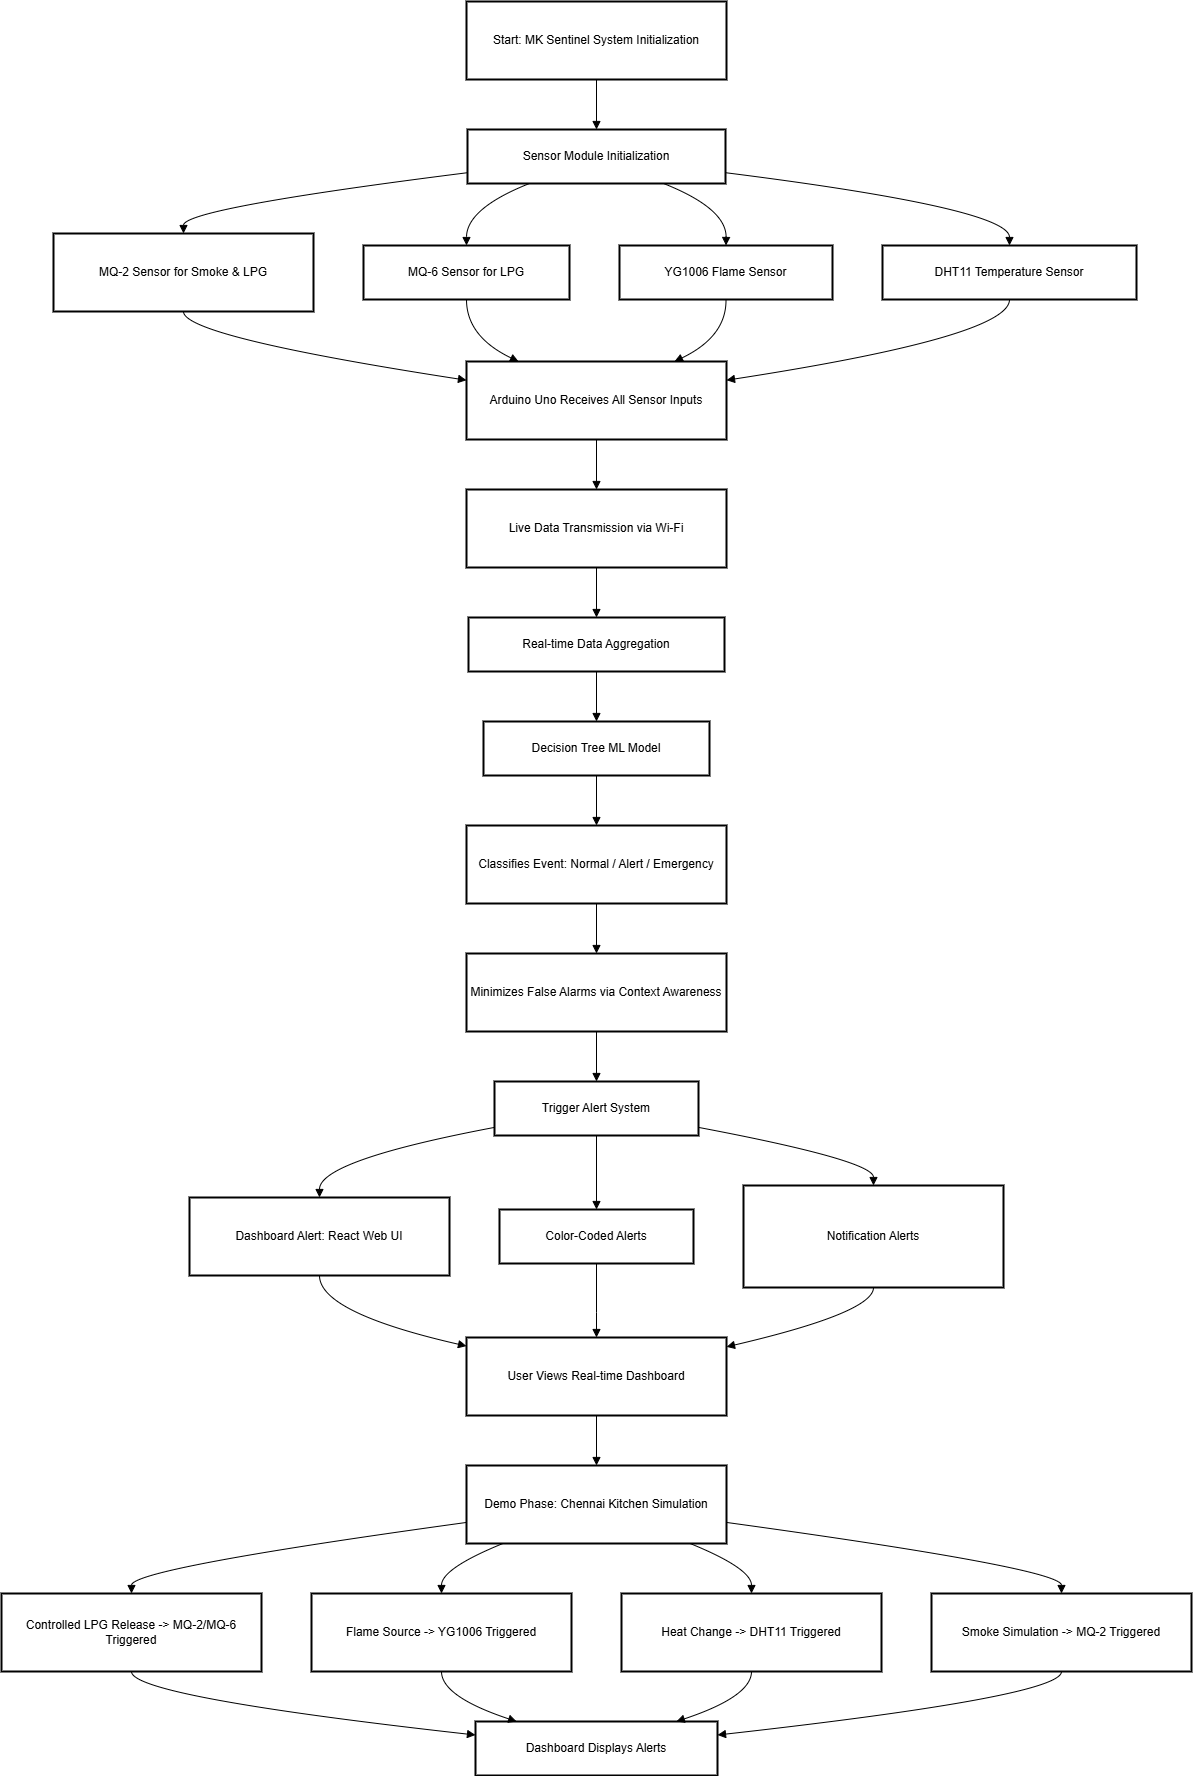

The diagram above was exported from draw.io. Its source (the exported page's mxGraphModel, read from the mxfile embedded in the PNG):
<mxGraphModel dx="1489" dy="869" grid="1" gridSize="10" guides="1" tooltips="1" connect="1" arrows="1" fold="1" page="1" pageScale="1" pageWidth="850" pageHeight="1100" math="0" shadow="0">
  <root>
    <mxCell id="0" />
    <mxCell id="1" parent="0" />
    <mxCell id="lu0znlYbZ6N_9z2yanBS-1" value="Start: MK Sentinel System Initialization" style="whiteSpace=wrap;strokeWidth=2;" vertex="1" parent="1">
      <mxGeometry x="485" y="20" width="260" height="78" as="geometry" />
    </mxCell>
    <mxCell id="lu0znlYbZ6N_9z2yanBS-2" value="Sensor Module Initialization" style="whiteSpace=wrap;strokeWidth=2;" vertex="1" parent="1">
      <mxGeometry x="486" y="148" width="258" height="54" as="geometry" />
    </mxCell>
    <mxCell id="lu0znlYbZ6N_9z2yanBS-3" value="MQ-2 Sensor for Smoke &amp; LPG" style="whiteSpace=wrap;strokeWidth=2;" vertex="1" parent="1">
      <mxGeometry x="72" y="252" width="260" height="78" as="geometry" />
    </mxCell>
    <mxCell id="lu0znlYbZ6N_9z2yanBS-4" value="MQ-6 Sensor for LPG" style="whiteSpace=wrap;strokeWidth=2;" vertex="1" parent="1">
      <mxGeometry x="382" y="264" width="206" height="54" as="geometry" />
    </mxCell>
    <mxCell id="lu0znlYbZ6N_9z2yanBS-5" value="YG1006 Flame Sensor" style="whiteSpace=wrap;strokeWidth=2;" vertex="1" parent="1">
      <mxGeometry x="638" y="264" width="213" height="54" as="geometry" />
    </mxCell>
    <mxCell id="lu0znlYbZ6N_9z2yanBS-6" value="DHT11 Temperature Sensor" style="whiteSpace=wrap;strokeWidth=2;" vertex="1" parent="1">
      <mxGeometry x="901" y="264" width="254" height="54" as="geometry" />
    </mxCell>
    <mxCell id="lu0znlYbZ6N_9z2yanBS-7" value="Arduino Uno Receives All Sensor Inputs" style="whiteSpace=wrap;strokeWidth=2;" vertex="1" parent="1">
      <mxGeometry x="485" y="380" width="260" height="78" as="geometry" />
    </mxCell>
    <mxCell id="lu0znlYbZ6N_9z2yanBS-8" value="Live Data Transmission via Wi-Fi" style="whiteSpace=wrap;strokeWidth=2;" vertex="1" parent="1">
      <mxGeometry x="485" y="508" width="260" height="78" as="geometry" />
    </mxCell>
    <mxCell id="lu0znlYbZ6N_9z2yanBS-9" value="Real-time Data Aggregation" style="whiteSpace=wrap;strokeWidth=2;" vertex="1" parent="1">
      <mxGeometry x="487" y="636" width="256" height="54" as="geometry" />
    </mxCell>
    <mxCell id="lu0znlYbZ6N_9z2yanBS-10" value="Decision Tree ML Model" style="whiteSpace=wrap;strokeWidth=2;" vertex="1" parent="1">
      <mxGeometry x="502" y="740" width="226" height="54" as="geometry" />
    </mxCell>
    <mxCell id="lu0znlYbZ6N_9z2yanBS-11" value="Classifies Event: Normal / Alert / Emergency" style="whiteSpace=wrap;strokeWidth=2;" vertex="1" parent="1">
      <mxGeometry x="485" y="844" width="260" height="78" as="geometry" />
    </mxCell>
    <mxCell id="lu0znlYbZ6N_9z2yanBS-12" value="Minimizes False Alarms via Context Awareness" style="whiteSpace=wrap;strokeWidth=2;" vertex="1" parent="1">
      <mxGeometry x="485" y="972" width="260" height="78" as="geometry" />
    </mxCell>
    <mxCell id="lu0znlYbZ6N_9z2yanBS-13" value="Trigger Alert System" style="whiteSpace=wrap;strokeWidth=2;" vertex="1" parent="1">
      <mxGeometry x="513" y="1100" width="204" height="54" as="geometry" />
    </mxCell>
    <mxCell id="lu0znlYbZ6N_9z2yanBS-14" value="Dashboard Alert: React Web UI" style="whiteSpace=wrap;strokeWidth=2;" vertex="1" parent="1">
      <mxGeometry x="208" y="1216" width="260" height="78" as="geometry" />
    </mxCell>
    <mxCell id="lu0znlYbZ6N_9z2yanBS-15" value="Color-Coded Alerts" style="whiteSpace=wrap;strokeWidth=2;" vertex="1" parent="1">
      <mxGeometry x="518" y="1228" width="194" height="54" as="geometry" />
    </mxCell>
    <mxCell id="lu0znlYbZ6N_9z2yanBS-16" value="Notification Alerts" style="whiteSpace=wrap;strokeWidth=2;" vertex="1" parent="1">
      <mxGeometry x="762" y="1204" width="260" height="102" as="geometry" />
    </mxCell>
    <mxCell id="lu0znlYbZ6N_9z2yanBS-17" value="User Views Real-time Dashboard" style="whiteSpace=wrap;strokeWidth=2;" vertex="1" parent="1">
      <mxGeometry x="485" y="1356" width="260" height="78" as="geometry" />
    </mxCell>
    <mxCell id="lu0znlYbZ6N_9z2yanBS-18" value="Demo Phase: Chennai Kitchen Simulation" style="whiteSpace=wrap;strokeWidth=2;" vertex="1" parent="1">
      <mxGeometry x="485" y="1484" width="260" height="78" as="geometry" />
    </mxCell>
    <mxCell id="lu0znlYbZ6N_9z2yanBS-19" value="Controlled LPG Release -&gt; MQ-2/MQ-6 Triggered" style="whiteSpace=wrap;strokeWidth=2;" vertex="1" parent="1">
      <mxGeometry x="20" y="1612" width="260" height="78" as="geometry" />
    </mxCell>
    <mxCell id="lu0znlYbZ6N_9z2yanBS-20" value="Flame Source -&gt; YG1006 Triggered" style="whiteSpace=wrap;strokeWidth=2;" vertex="1" parent="1">
      <mxGeometry x="330" y="1612" width="260" height="78" as="geometry" />
    </mxCell>
    <mxCell id="lu0znlYbZ6N_9z2yanBS-21" value="Heat Change -&gt; DHT11 Triggered" style="whiteSpace=wrap;strokeWidth=2;" vertex="1" parent="1">
      <mxGeometry x="640" y="1612" width="260" height="78" as="geometry" />
    </mxCell>
    <mxCell id="lu0znlYbZ6N_9z2yanBS-22" value="Smoke Simulation -&gt; MQ-2 Triggered" style="whiteSpace=wrap;strokeWidth=2;" vertex="1" parent="1">
      <mxGeometry x="950" y="1612" width="260" height="78" as="geometry" />
    </mxCell>
    <mxCell id="lu0znlYbZ6N_9z2yanBS-23" value="Dashboard Displays Alerts" style="whiteSpace=wrap;strokeWidth=2;" vertex="1" parent="1">
      <mxGeometry x="494" y="1740" width="242" height="54" as="geometry" />
    </mxCell>
    <mxCell id="lu0znlYbZ6N_9z2yanBS-31" value="" style="curved=1;startArrow=none;endArrow=block;exitX=0.5;exitY=1;entryX=0.5;entryY=0;rounded=0;" edge="1" parent="1" source="lu0znlYbZ6N_9z2yanBS-1" target="lu0znlYbZ6N_9z2yanBS-2">
      <mxGeometry relative="1" as="geometry">
        <Array as="points" />
      </mxGeometry>
    </mxCell>
    <mxCell id="lu0znlYbZ6N_9z2yanBS-32" value="" style="curved=1;startArrow=none;endArrow=block;exitX=0;exitY=0.8;entryX=0.5;entryY=0;rounded=0;" edge="1" parent="1" source="lu0znlYbZ6N_9z2yanBS-2" target="lu0znlYbZ6N_9z2yanBS-3">
      <mxGeometry relative="1" as="geometry">
        <Array as="points">
          <mxPoint x="202" y="227" />
        </Array>
      </mxGeometry>
    </mxCell>
    <mxCell id="lu0znlYbZ6N_9z2yanBS-33" value="" style="curved=1;startArrow=none;endArrow=block;exitX=0.24;exitY=1;entryX=0.5;entryY=0;rounded=0;" edge="1" parent="1" source="lu0znlYbZ6N_9z2yanBS-2" target="lu0znlYbZ6N_9z2yanBS-4">
      <mxGeometry relative="1" as="geometry">
        <Array as="points">
          <mxPoint x="485" y="227" />
        </Array>
      </mxGeometry>
    </mxCell>
    <mxCell id="lu0znlYbZ6N_9z2yanBS-34" value="" style="curved=1;startArrow=none;endArrow=block;exitX=0.76;exitY=1;entryX=0.5;entryY=0;rounded=0;" edge="1" parent="1" source="lu0znlYbZ6N_9z2yanBS-2" target="lu0znlYbZ6N_9z2yanBS-5">
      <mxGeometry relative="1" as="geometry">
        <Array as="points">
          <mxPoint x="745" y="227" />
        </Array>
      </mxGeometry>
    </mxCell>
    <mxCell id="lu0znlYbZ6N_9z2yanBS-35" value="" style="curved=1;startArrow=none;endArrow=block;exitX=1;exitY=0.8;entryX=0.5;entryY=0;rounded=0;" edge="1" parent="1" source="lu0znlYbZ6N_9z2yanBS-2" target="lu0znlYbZ6N_9z2yanBS-6">
      <mxGeometry relative="1" as="geometry">
        <Array as="points">
          <mxPoint x="1028" y="227" />
        </Array>
      </mxGeometry>
    </mxCell>
    <mxCell id="lu0znlYbZ6N_9z2yanBS-36" value="" style="curved=1;startArrow=none;endArrow=block;exitX=0.5;exitY=1;entryX=0;entryY=0.24;rounded=0;" edge="1" parent="1" source="lu0znlYbZ6N_9z2yanBS-3" target="lu0znlYbZ6N_9z2yanBS-7">
      <mxGeometry relative="1" as="geometry">
        <Array as="points">
          <mxPoint x="202" y="355" />
        </Array>
      </mxGeometry>
    </mxCell>
    <mxCell id="lu0znlYbZ6N_9z2yanBS-37" value="" style="curved=1;startArrow=none;endArrow=block;exitX=0.5;exitY=1;entryX=0.2;entryY=0;rounded=0;" edge="1" parent="1" source="lu0znlYbZ6N_9z2yanBS-4" target="lu0znlYbZ6N_9z2yanBS-7">
      <mxGeometry relative="1" as="geometry">
        <Array as="points">
          <mxPoint x="485" y="355" />
        </Array>
      </mxGeometry>
    </mxCell>
    <mxCell id="lu0znlYbZ6N_9z2yanBS-38" value="" style="curved=1;startArrow=none;endArrow=block;exitX=0.5;exitY=1;entryX=0.8;entryY=0;rounded=0;" edge="1" parent="1" source="lu0znlYbZ6N_9z2yanBS-5" target="lu0znlYbZ6N_9z2yanBS-7">
      <mxGeometry relative="1" as="geometry">
        <Array as="points">
          <mxPoint x="745" y="355" />
        </Array>
      </mxGeometry>
    </mxCell>
    <mxCell id="lu0znlYbZ6N_9z2yanBS-39" value="" style="curved=1;startArrow=none;endArrow=block;exitX=0.5;exitY=1;entryX=1;entryY=0.24;rounded=0;" edge="1" parent="1" source="lu0znlYbZ6N_9z2yanBS-6" target="lu0znlYbZ6N_9z2yanBS-7">
      <mxGeometry relative="1" as="geometry">
        <Array as="points">
          <mxPoint x="1028" y="355" />
        </Array>
      </mxGeometry>
    </mxCell>
    <mxCell id="lu0znlYbZ6N_9z2yanBS-40" value="" style="curved=1;startArrow=none;endArrow=block;exitX=0.5;exitY=1;entryX=0.5;entryY=0;rounded=0;" edge="1" parent="1" source="lu0znlYbZ6N_9z2yanBS-7" target="lu0znlYbZ6N_9z2yanBS-8">
      <mxGeometry relative="1" as="geometry">
        <Array as="points" />
      </mxGeometry>
    </mxCell>
    <mxCell id="lu0znlYbZ6N_9z2yanBS-41" value="" style="curved=1;startArrow=none;endArrow=block;exitX=0.5;exitY=1;entryX=0.5;entryY=0;rounded=0;" edge="1" parent="1" source="lu0znlYbZ6N_9z2yanBS-8" target="lu0znlYbZ6N_9z2yanBS-9">
      <mxGeometry relative="1" as="geometry">
        <Array as="points" />
      </mxGeometry>
    </mxCell>
    <mxCell id="lu0znlYbZ6N_9z2yanBS-42" value="" style="curved=1;startArrow=none;endArrow=block;exitX=0.5;exitY=1;entryX=0.5;entryY=0;rounded=0;" edge="1" parent="1" source="lu0znlYbZ6N_9z2yanBS-9" target="lu0znlYbZ6N_9z2yanBS-10">
      <mxGeometry relative="1" as="geometry">
        <Array as="points" />
      </mxGeometry>
    </mxCell>
    <mxCell id="lu0znlYbZ6N_9z2yanBS-43" value="" style="curved=1;startArrow=none;endArrow=block;exitX=0.5;exitY=1;entryX=0.5;entryY=0;rounded=0;" edge="1" parent="1" source="lu0znlYbZ6N_9z2yanBS-10" target="lu0znlYbZ6N_9z2yanBS-11">
      <mxGeometry relative="1" as="geometry">
        <Array as="points" />
      </mxGeometry>
    </mxCell>
    <mxCell id="lu0znlYbZ6N_9z2yanBS-44" value="" style="curved=1;startArrow=none;endArrow=block;exitX=0.5;exitY=1;entryX=0.5;entryY=0;rounded=0;" edge="1" parent="1" source="lu0znlYbZ6N_9z2yanBS-11" target="lu0znlYbZ6N_9z2yanBS-12">
      <mxGeometry relative="1" as="geometry">
        <Array as="points" />
      </mxGeometry>
    </mxCell>
    <mxCell id="lu0znlYbZ6N_9z2yanBS-45" value="" style="curved=1;startArrow=none;endArrow=block;exitX=0.5;exitY=1;entryX=0.5;entryY=0;rounded=0;" edge="1" parent="1" source="lu0znlYbZ6N_9z2yanBS-12" target="lu0znlYbZ6N_9z2yanBS-13">
      <mxGeometry relative="1" as="geometry">
        <Array as="points" />
      </mxGeometry>
    </mxCell>
    <mxCell id="lu0znlYbZ6N_9z2yanBS-46" value="" style="curved=1;startArrow=none;endArrow=block;exitX=0;exitY=0.85;entryX=0.5;entryY=0;rounded=0;" edge="1" parent="1" source="lu0znlYbZ6N_9z2yanBS-13" target="lu0znlYbZ6N_9z2yanBS-14">
      <mxGeometry relative="1" as="geometry">
        <Array as="points">
          <mxPoint x="338" y="1179" />
        </Array>
      </mxGeometry>
    </mxCell>
    <mxCell id="lu0znlYbZ6N_9z2yanBS-47" value="" style="curved=1;startArrow=none;endArrow=block;exitX=0.5;exitY=1;entryX=0.5;entryY=0;rounded=0;" edge="1" parent="1" source="lu0znlYbZ6N_9z2yanBS-13" target="lu0znlYbZ6N_9z2yanBS-15">
      <mxGeometry relative="1" as="geometry">
        <Array as="points" />
      </mxGeometry>
    </mxCell>
    <mxCell id="lu0znlYbZ6N_9z2yanBS-48" value="" style="curved=1;startArrow=none;endArrow=block;exitX=1;exitY=0.85;entryX=0.5;entryY=0;rounded=0;" edge="1" parent="1" source="lu0znlYbZ6N_9z2yanBS-13" target="lu0znlYbZ6N_9z2yanBS-16">
      <mxGeometry relative="1" as="geometry">
        <Array as="points">
          <mxPoint x="892" y="1179" />
        </Array>
      </mxGeometry>
    </mxCell>
    <mxCell id="lu0znlYbZ6N_9z2yanBS-49" value="" style="curved=1;startArrow=none;endArrow=block;exitX=0.5;exitY=1;entryX=0;entryY=0.11;rounded=0;" edge="1" parent="1" source="lu0znlYbZ6N_9z2yanBS-14" target="lu0znlYbZ6N_9z2yanBS-17">
      <mxGeometry relative="1" as="geometry">
        <Array as="points">
          <mxPoint x="338" y="1331" />
        </Array>
      </mxGeometry>
    </mxCell>
    <mxCell id="lu0znlYbZ6N_9z2yanBS-50" value="" style="curved=1;startArrow=none;endArrow=block;exitX=0.5;exitY=1;entryX=0.5;entryY=0;rounded=0;" edge="1" parent="1" source="lu0znlYbZ6N_9z2yanBS-15" target="lu0znlYbZ6N_9z2yanBS-17">
      <mxGeometry relative="1" as="geometry">
        <Array as="points">
          <mxPoint x="615" y="1331" />
        </Array>
      </mxGeometry>
    </mxCell>
    <mxCell id="lu0znlYbZ6N_9z2yanBS-51" value="" style="curved=1;startArrow=none;endArrow=block;exitX=0.5;exitY=1;entryX=1;entryY=0.12;rounded=0;" edge="1" parent="1" source="lu0znlYbZ6N_9z2yanBS-16" target="lu0znlYbZ6N_9z2yanBS-17">
      <mxGeometry relative="1" as="geometry">
        <Array as="points">
          <mxPoint x="892" y="1331" />
        </Array>
      </mxGeometry>
    </mxCell>
    <mxCell id="lu0znlYbZ6N_9z2yanBS-52" value="" style="curved=1;startArrow=none;endArrow=block;exitX=0.5;exitY=1;entryX=0.5;entryY=0;rounded=0;" edge="1" parent="1" source="lu0znlYbZ6N_9z2yanBS-17" target="lu0znlYbZ6N_9z2yanBS-18">
      <mxGeometry relative="1" as="geometry">
        <Array as="points" />
      </mxGeometry>
    </mxCell>
    <mxCell id="lu0znlYbZ6N_9z2yanBS-53" value="" style="curved=1;startArrow=none;endArrow=block;exitX=0;exitY=0.73;entryX=0.5;entryY=0;rounded=0;" edge="1" parent="1" source="lu0znlYbZ6N_9z2yanBS-18" target="lu0znlYbZ6N_9z2yanBS-19">
      <mxGeometry relative="1" as="geometry">
        <Array as="points">
          <mxPoint x="150" y="1587" />
        </Array>
      </mxGeometry>
    </mxCell>
    <mxCell id="lu0znlYbZ6N_9z2yanBS-54" value="" style="curved=1;startArrow=none;endArrow=block;exitX=0.14;exitY=1;entryX=0.5;entryY=0;rounded=0;" edge="1" parent="1" source="lu0znlYbZ6N_9z2yanBS-18" target="lu0znlYbZ6N_9z2yanBS-20">
      <mxGeometry relative="1" as="geometry">
        <Array as="points">
          <mxPoint x="460" y="1587" />
        </Array>
      </mxGeometry>
    </mxCell>
    <mxCell id="lu0znlYbZ6N_9z2yanBS-55" value="" style="curved=1;startArrow=none;endArrow=block;exitX=0.86;exitY=1;entryX=0.5;entryY=0;rounded=0;" edge="1" parent="1" source="lu0znlYbZ6N_9z2yanBS-18" target="lu0znlYbZ6N_9z2yanBS-21">
      <mxGeometry relative="1" as="geometry">
        <Array as="points">
          <mxPoint x="770" y="1587" />
        </Array>
      </mxGeometry>
    </mxCell>
    <mxCell id="lu0znlYbZ6N_9z2yanBS-56" value="" style="curved=1;startArrow=none;endArrow=block;exitX=1;exitY=0.73;entryX=0.5;entryY=0;rounded=0;" edge="1" parent="1" source="lu0znlYbZ6N_9z2yanBS-18" target="lu0znlYbZ6N_9z2yanBS-22">
      <mxGeometry relative="1" as="geometry">
        <Array as="points">
          <mxPoint x="1080" y="1587" />
        </Array>
      </mxGeometry>
    </mxCell>
    <mxCell id="lu0znlYbZ6N_9z2yanBS-57" value="" style="curved=1;startArrow=none;endArrow=block;exitX=0.5;exitY=1;entryX=0;entryY=0.25;rounded=0;" edge="1" parent="1" source="lu0znlYbZ6N_9z2yanBS-19" target="lu0znlYbZ6N_9z2yanBS-23">
      <mxGeometry relative="1" as="geometry">
        <Array as="points">
          <mxPoint x="150" y="1715" />
        </Array>
      </mxGeometry>
    </mxCell>
    <mxCell id="lu0znlYbZ6N_9z2yanBS-58" value="" style="curved=1;startArrow=none;endArrow=block;exitX=0.5;exitY=1;entryX=0.17;entryY=0;rounded=0;" edge="1" parent="1" source="lu0znlYbZ6N_9z2yanBS-20" target="lu0znlYbZ6N_9z2yanBS-23">
      <mxGeometry relative="1" as="geometry">
        <Array as="points">
          <mxPoint x="460" y="1715" />
        </Array>
      </mxGeometry>
    </mxCell>
    <mxCell id="lu0znlYbZ6N_9z2yanBS-59" value="" style="curved=1;startArrow=none;endArrow=block;exitX=0.5;exitY=1;entryX=0.83;entryY=0;rounded=0;" edge="1" parent="1" source="lu0znlYbZ6N_9z2yanBS-21" target="lu0znlYbZ6N_9z2yanBS-23">
      <mxGeometry relative="1" as="geometry">
        <Array as="points">
          <mxPoint x="770" y="1715" />
        </Array>
      </mxGeometry>
    </mxCell>
    <mxCell id="lu0znlYbZ6N_9z2yanBS-60" value="" style="curved=1;startArrow=none;endArrow=block;exitX=0.5;exitY=1;entryX=1;entryY=0.25;rounded=0;" edge="1" parent="1" source="lu0znlYbZ6N_9z2yanBS-22" target="lu0znlYbZ6N_9z2yanBS-23">
      <mxGeometry relative="1" as="geometry">
        <Array as="points">
          <mxPoint x="1080" y="1715" />
        </Array>
      </mxGeometry>
    </mxCell>
  </root>
</mxGraphModel>